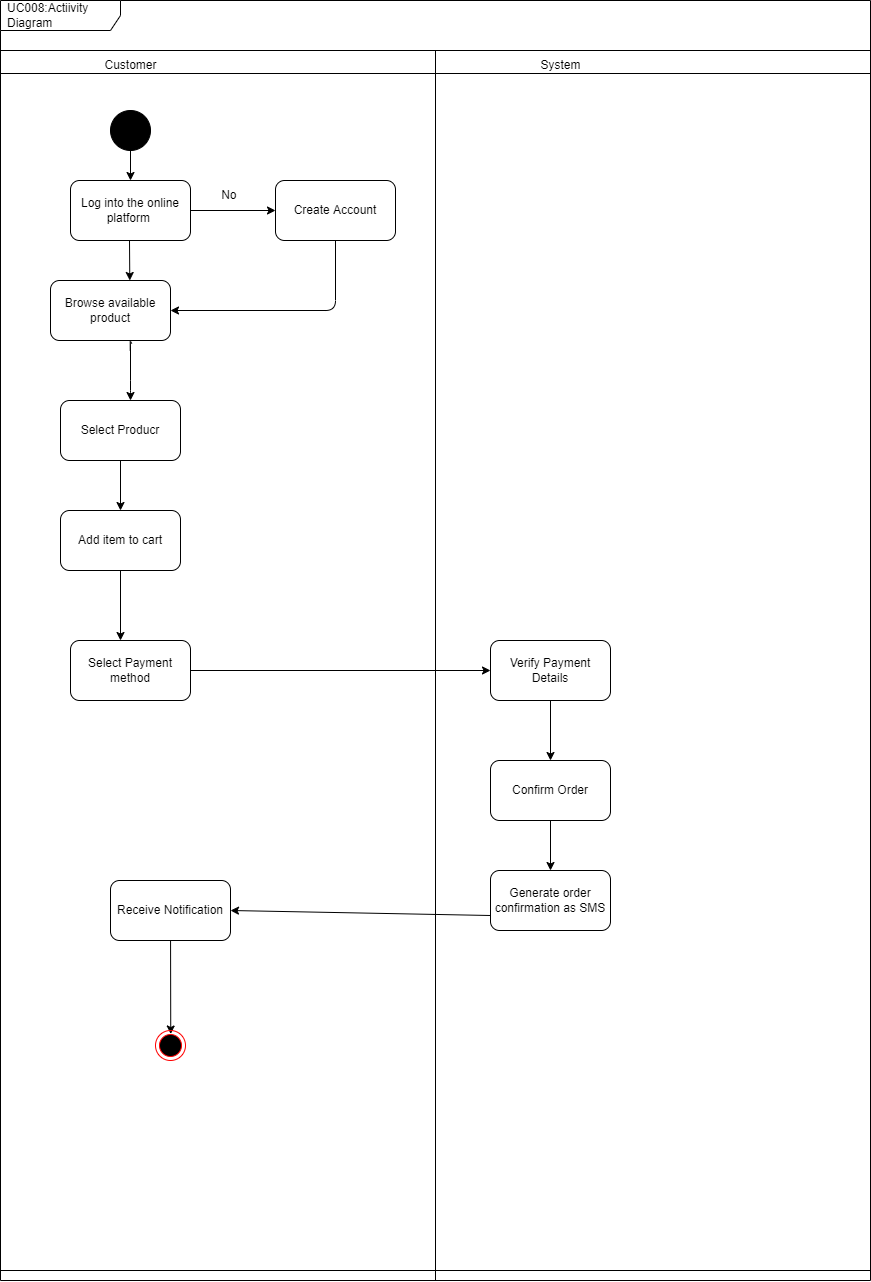

The diagram above was exported from draw.io. Its source (the exported page's mxGraphModel, read from the mxfile embedded in the PNG):
<mxGraphModel dx="1258" dy="899" grid="1" gridSize="10" guides="1" tooltips="1" connect="1" arrows="1" fold="1" page="1" pageScale="1" pageWidth="850" pageHeight="1100" math="0" shadow="0">
  <root>
    <mxCell id="0" />
    <mxCell id="1" parent="0" />
    <mxCell id="2" value="&amp;nbsp;" style="swimlane;whiteSpace=wrap;html=1;" parent="1" vertex="1">
      <mxGeometry x="150" y="70" width="870" height="1230" as="geometry" />
    </mxCell>
    <mxCell id="3" value="Customer" style="text;html=1;align=center;verticalAlign=middle;resizable=0;points=[];autosize=1;strokeColor=none;fillColor=none;" parent="2" vertex="1">
      <mxGeometry x="90" width="80" height="30" as="geometry" />
    </mxCell>
    <mxCell id="4" value="System" style="text;html=1;align=center;verticalAlign=middle;resizable=0;points=[];autosize=1;strokeColor=none;fillColor=none;" parent="2" vertex="1">
      <mxGeometry x="530" width="60" height="30" as="geometry" />
    </mxCell>
    <mxCell id="5" style="edgeStyle=none;html=1;entryX=0.5;entryY=0;entryDx=0;entryDy=0;" parent="2" source="6" target="8" edge="1">
      <mxGeometry relative="1" as="geometry" />
    </mxCell>
    <mxCell id="6" value="" style="shape=ellipse;html=1;fillColor=strokeColor;fontSize=18;fontColor=#ffffff;" parent="2" vertex="1">
      <mxGeometry x="110" y="60" width="40" height="40" as="geometry" />
    </mxCell>
    <mxCell id="7" style="edgeStyle=none;html=1;" parent="2" source="8" target="10" edge="1">
      <mxGeometry relative="1" as="geometry" />
    </mxCell>
    <mxCell id="8" value="Log into the online platform&amp;nbsp;" style="rounded=1;whiteSpace=wrap;html=1;" parent="2" vertex="1">
      <mxGeometry x="70" y="130" width="120" height="60" as="geometry" />
    </mxCell>
    <mxCell id="9" style="edgeStyle=none;html=1;entryX=1;entryY=0.5;entryDx=0;entryDy=0;" parent="2" source="10" edge="1">
      <mxGeometry relative="1" as="geometry">
        <Array as="points">
          <mxPoint x="335" y="260" />
        </Array>
        <mxPoint x="170.0000000000001" y="260" as="targetPoint" />
      </mxGeometry>
    </mxCell>
    <mxCell id="10" value="Create Account" style="rounded=1;whiteSpace=wrap;html=1;" parent="2" vertex="1">
      <mxGeometry x="275" y="130" width="120" height="60" as="geometry" />
    </mxCell>
    <mxCell id="11" style="edgeStyle=none;html=1;exitX=0.676;exitY=1.052;exitDx=0;exitDy=0;exitPerimeter=0;" parent="2" source="12" edge="1">
      <mxGeometry relative="1" as="geometry">
        <mxPoint x="130.0000000000001" y="350" as="targetPoint" />
        <Array as="points">
          <mxPoint x="130" y="290" />
          <mxPoint x="130" y="340" />
        </Array>
      </mxGeometry>
    </mxCell>
    <mxCell id="12" value="Browse available product" style="rounded=1;whiteSpace=wrap;html=1;" parent="2" vertex="1">
      <mxGeometry x="50" y="230" width="120" height="60" as="geometry" />
    </mxCell>
    <mxCell id="13" value="No&amp;nbsp;" style="text;html=1;align=center;verticalAlign=middle;resizable=0;points=[];autosize=1;strokeColor=none;fillColor=none;" parent="2" vertex="1">
      <mxGeometry x="210" y="130" width="40" height="30" as="geometry" />
    </mxCell>
    <mxCell id="14" value="Select Producr" style="rounded=1;whiteSpace=wrap;html=1;" parent="2" vertex="1">
      <mxGeometry x="60" y="350" width="120" height="60" as="geometry" />
    </mxCell>
    <mxCell id="15" style="edgeStyle=none;html=1;entryX=0;entryY=0.5;entryDx=0;entryDy=0;" parent="2" source="16" target="18" edge="1">
      <mxGeometry relative="1" as="geometry">
        <Array as="points" />
        <mxPoint x="490" y="630" as="targetPoint" />
      </mxGeometry>
    </mxCell>
    <mxCell id="16" value="Select Payment method" style="rounded=1;whiteSpace=wrap;html=1;" parent="2" vertex="1">
      <mxGeometry x="70" y="590" width="120" height="60" as="geometry" />
    </mxCell>
    <mxCell id="17" style="edgeStyle=none;html=1;entryX=0.5;entryY=0;entryDx=0;entryDy=0;" parent="2" source="18" target="20" edge="1">
      <mxGeometry relative="1" as="geometry" />
    </mxCell>
    <mxCell id="18" value="Verify Payment Details" style="rounded=1;whiteSpace=wrap;html=1;" parent="2" vertex="1">
      <mxGeometry x="490" y="590" width="120" height="60" as="geometry" />
    </mxCell>
    <mxCell id="19" style="edgeStyle=none;html=1;exitX=0.5;exitY=1;exitDx=0;exitDy=0;entryX=0.5;entryY=0;entryDx=0;entryDy=0;" parent="2" source="20" target="22" edge="1">
      <mxGeometry relative="1" as="geometry" />
    </mxCell>
    <mxCell id="20" value="Confirm Order" style="rounded=1;whiteSpace=wrap;html=1;" parent="2" vertex="1">
      <mxGeometry x="490" y="710" width="120" height="60" as="geometry" />
    </mxCell>
    <mxCell id="21" style="edgeStyle=none;html=1;entryX=1;entryY=0.5;entryDx=0;entryDy=0;exitX=0;exitY=0.75;exitDx=0;exitDy=0;" parent="2" source="22" target="24" edge="1">
      <mxGeometry relative="1" as="geometry">
        <mxPoint x="480" y="860" as="sourcePoint" />
      </mxGeometry>
    </mxCell>
    <mxCell id="22" value="Generate order confirmation as SMS" style="rounded=1;whiteSpace=wrap;html=1;" parent="2" vertex="1">
      <mxGeometry x="490" y="820" width="120" height="60" as="geometry" />
    </mxCell>
    <mxCell id="23" style="edgeStyle=none;html=1;entryX=0.508;entryY=0.117;entryDx=0;entryDy=0;entryPerimeter=0;" parent="2" source="24" target="25" edge="1">
      <mxGeometry relative="1" as="geometry" />
    </mxCell>
    <mxCell id="24" value="Receive Notification" style="rounded=1;whiteSpace=wrap;html=1;" parent="2" vertex="1">
      <mxGeometry x="110" y="830" width="120" height="60" as="geometry" />
    </mxCell>
    <mxCell id="25" value="" style="ellipse;html=1;shape=endState;fillColor=#000000;strokeColor=#ff0000;" parent="2" vertex="1">
      <mxGeometry x="155" y="980" width="30" height="30" as="geometry" />
    </mxCell>
    <mxCell id="26" style="edgeStyle=none;html=1;" parent="2" edge="1">
      <mxGeometry relative="1" as="geometry">
        <mxPoint x="129" y="190" as="sourcePoint" />
        <mxPoint x="129.29" y="230" as="targetPoint" />
        <Array as="points" />
      </mxGeometry>
    </mxCell>
    <mxCell id="27" value="Add item to cart" style="rounded=1;whiteSpace=wrap;html=1;" parent="2" vertex="1">
      <mxGeometry x="60" y="460" width="120" height="60" as="geometry" />
    </mxCell>
    <mxCell id="28" value="" style="endArrow=classic;html=1;entryX=0.5;entryY=0;entryDx=0;entryDy=0;exitX=0.5;exitY=1;exitDx=0;exitDy=0;" parent="2" source="14" target="27" edge="1">
      <mxGeometry width="50" height="50" relative="1" as="geometry">
        <mxPoint x="100" y="410" as="sourcePoint" />
        <mxPoint x="410" y="520" as="targetPoint" />
      </mxGeometry>
    </mxCell>
    <mxCell id="29" value="" style="endArrow=classic;html=1;exitX=0.5;exitY=1;exitDx=0;exitDy=0;" parent="2" source="27" edge="1">
      <mxGeometry width="50" height="50" relative="1" as="geometry">
        <mxPoint x="350" y="570" as="sourcePoint" />
        <mxPoint x="120" y="590" as="targetPoint" />
      </mxGeometry>
    </mxCell>
    <mxCell id="30" value="UC008:Actiivity Diagram" style="shape=umlFrame;whiteSpace=wrap;html=1;width=120;height=30;boundedLbl=1;verticalAlign=middle;align=left;spacingLeft=5;" parent="2" vertex="1">
      <mxGeometry y="-50" width="870" height="1270" as="geometry" />
    </mxCell>
    <mxCell id="31" value="" style="endArrow=none;html=1;entryX=0.5;entryY=0;entryDx=0;entryDy=0;exitX=0.5;exitY=1;exitDx=0;exitDy=0;" parent="1" source="2" target="2" edge="1">
      <mxGeometry width="50" height="50" relative="1" as="geometry">
        <mxPoint x="350" y="390" as="sourcePoint" />
        <mxPoint x="400" y="340" as="targetPoint" />
      </mxGeometry>
    </mxCell>
    <mxCell id="32" value="Start" style="text;html=1;align=center;verticalAlign=middle;resizable=0;points=[];autosize=1;strokeColor=none;fillColor=none;fontColor=#FFFFFF;" parent="1" vertex="1">
      <mxGeometry x="375" y="155" width="50" height="30" as="geometry" />
    </mxCell>
  </root>
</mxGraphModel>